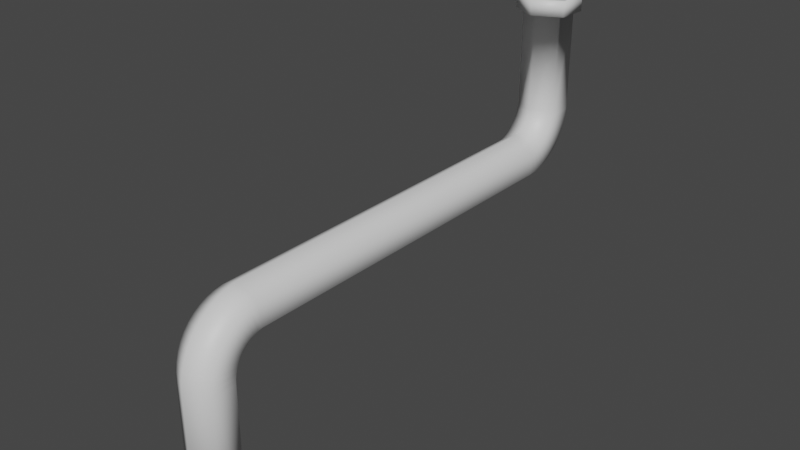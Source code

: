 # Source: crazyToob3.blend  (saved by Blender 2.91.10; exported with 4.5.12 LTS)
import bpy
from mathutils import Matrix  # noqa: F401  (used for matrix-valued properties, if any)

bpy.ops.wm.read_factory_settings(use_empty=True)
scene = bpy.context.scene
scene.name = 'Scene'

# ---- collections
col_collection = bpy.data.collections.new('Collection'); scene.collection.children.link(col_collection)

# ---- materials (node trees are filled in below, after node groups)
mat_m_main = bpy.data.materials.new('m_main')
mat_m_main.use_transparent_shadow = False
mat_m_second = bpy.data.materials.new('m_second')
mat_m_second.use_transparent_shadow = False

# ---- material node trees
mat_m_main.use_nodes = True; mat_m_main.node_tree.nodes.clear()
_N = mat_m_main.node_tree.nodes; _L = mat_m_main.node_tree.links
n0 = _N.new('ShaderNodeBsdfPrincipled'); n0.name = 'Principled BSDF'; n0.location = (10, 300)
n0.distribution = 'GGX'
n0.subsurface_method = 'BURLEY'
n0.inputs[3].default_value = 1.45
n0.inputs[27].default_value = (0.0, 0.0, 0.0, 1.0)
n0.inputs[28].default_value = 1.0
n1 = _N.new('ShaderNodeOutputMaterial'); n1.name = 'Material Output'; n1.location = (300, 300)
_L.new(n0.outputs[0], n1.inputs[0])
n1.is_active_output = True
mat_m_second.use_nodes = True; mat_m_second.node_tree.nodes.clear()
_N = mat_m_second.node_tree.nodes; _L = mat_m_second.node_tree.links
n0 = _N.new('ShaderNodeBsdfPrincipled'); n0.name = 'Principled BSDF'; n0.location = (10, 300)
n0.distribution = 'GGX'
n0.subsurface_method = 'BURLEY'
n0.inputs[3].default_value = 1.45
n0.inputs[27].default_value = (0.0, 0.0, 0.0, 1.0)
n0.inputs[28].default_value = 1.0
n1 = _N.new('ShaderNodeOutputMaterial'); n1.name = 'Material Output'; n1.location = (300, 300)
_L.new(n0.outputs[0], n1.inputs[0])
n1.is_active_output = True

# ---- world
world_world = bpy.data.worlds.new('World'); scene.world = world_world
world_world.use_nodes = True; world_world.node_tree.nodes.clear()
_N = world_world.node_tree.nodes; _L = world_world.node_tree.links
n0 = _N.new('ShaderNodeOutputWorld'); n0.name = 'World Output'; n0.location = (300, 300)
n1 = _N.new('ShaderNodeBackground'); n1.name = 'Background'; n1.location = (10, 300)
n1.inputs[0].default_value = (0.05088, 0.05088, 0.05088, 1.0)
_L.new(n1.outputs[0], n0.inputs[0])
n0.is_active_output = True
world_world.color = (0.05088, 0.05088, 0.05088)
world_world.use_sun_shadow = False
world_world.sun_shadow_jitter_overblur = 0.0

# ---- meshes
me_cylinder = bpy.data.meshes.new('Cylinder')
me_cylinder.from_pydata([(0.0, 1.0, 0.0), (0.0, 1.0, 4.983), (0.866, 0.5, 0.0), (0.866, 0.5, 4.983), (0.866, -0.5, 0.0), (0.866, -0.5, 4.983), (-8.742e-08, -1.0, 0.0), (-8.742e-08, -1.0, 4.983), (-0.866, -0.5, 0.0), (-0.866, -0.5, 4.983), (-0.866, 0.5, 0.0), (-0.866, 0.5, 4.983), (0.5425, 0.3132, 4.983), (-7.423e-09, 0.6264, 4.983), (0.5425, -0.3132, 4.983), (-6.218e-08, -0.6264, 4.983), (-0.5425, -0.3132, 4.983), (-0.5425, 0.3132, 4.983), (0.5347, 0.3087, 0.003173), (-7.602e-09, 0.6174, 0.003173), (0.5347, -0.3087, 0.003173), (-6.158e-08, -0.6174, 0.003173), (-0.5347, -0.3087, 0.003173), (-0.5347, 0.3087, 0.003173), (-7.608e-09, 0.6171, 0.0), (0.5344, 0.3086, 0.0), (0.5344, -0.3086, 0.0), (-6.156e-08, -0.6171, 0.0), (-0.5344, -0.3086, 0.0), (-0.5344, 0.3086, 0.0), (0.0, 1.005, 5.111), (0.866, 0.5088, 5.177), (0.866, -0.4826, 5.307), (-8.742e-08, -0.9784, 5.373), (-0.866, -0.4826, 5.307), (-0.866, 0.5088, 5.177), (0.5425, 0.3236, 5.201), (-7.423e-09, 0.6341, 5.16), (0.5425, -0.2974, 5.283), (-6.218e-08, -0.608, 5.324), (-0.5425, -0.2974, 5.283), (-0.5425, 0.3236, 5.201), (0.0, 1.026, 5.239), (0.866, 0.5429, 5.368), (0.866, -0.423, 5.627), (-8.742e-08, -0.906, 5.756), (-0.866, -0.423, 5.627), (-0.866, 0.5429, 5.368), (0.5425, 0.3624, 5.416), (-7.423e-09, 0.6649, 5.335), (0.5425, -0.2426, 5.579), (-6.218e-08, -0.5451, 5.66), (-0.5425, -0.2426, 5.579), (-0.5425, 0.3624, 5.416), (0.0, 1.064, 5.362), (0.866, 0.6016, 5.553), (0.866, -0.3222, 5.936), (-8.742e-08, -0.7841, 6.128), (-0.866, -0.3222, 5.936), (-0.866, 0.6016, 5.553), (0.5425, 0.429, 5.625), (-7.423e-09, 0.7184, 5.505), (0.5425, -0.1496, 5.865), (-6.218e-08, -0.439, 5.984), (-0.5425, -0.1496, 5.865), (-0.5425, 0.429, 5.625), (0.0, 1.117, 5.479), (0.866, 0.684, 5.729), (0.866, -0.1819, 6.229), (-8.742e-08, -0.6148, 6.48), (-0.866, -0.1819, 6.229), (-0.866, 0.684, 5.729), (0.5425, 0.5223, 5.823), (-7.423e-09, 0.7935, 5.666), (0.5425, -0.02012, 6.136), (-6.218e-08, -0.2913, 6.293), (-0.5425, -0.02012, 6.136), (-0.5425, 0.5223, 5.823), (0.0, 1.185, 5.588), (0.866, 0.7888, 5.893), (0.866, -0.004449, 6.502), (-8.742e-08, -0.401, 6.806), (-0.866, -0.004449, 6.502), (-0.866, 0.7888, 5.893), (0.5425, 0.6406, 6.007), (-7.423e-09, 0.889, 5.816), (0.5425, 0.1437, 6.388), (-6.218e-08, -0.1047, 6.579), (-0.5425, 0.1437, 6.388), (-0.5425, 0.6406, 6.007), (0.0, 1.267, 5.688), (0.866, 0.9139, 6.042), (0.866, 0.207, 6.749), (-8.742e-08, -0.1464, 7.103), (-0.866, 0.207, 6.749), (-0.866, 0.9139, 6.042), (0.5425, 0.7819, 6.174), (-7.423e-09, 1.003, 5.952), (0.5425, 0.3391, 6.617), (-6.218e-08, 0.1177, 6.838), (-0.5425, 0.3391, 6.617), (-0.5425, 0.7819, 6.174), (0.0, 1.362, 5.776), (0.866, 1.057, 6.173), (0.866, 0.449, 6.966), (-8.742e-08, 0.1447, 7.363), (-0.866, 0.449, 6.966), (-0.866, 1.057, 6.173), (0.5425, 0.9438, 6.321), (-7.423e-09, 1.134, 6.072), (0.5425, 0.5626, 6.818), (-6.218e-08, 0.3721, 7.066), (-0.5425, 0.5626, 6.818), (-0.5425, 0.9438, 6.321), (0.0, 1.467, 5.851), (0.866, 1.217, 6.284), (0.866, 0.7172, 7.15), (-8.742e-08, 0.4674, 7.583), (-0.866, 0.7172, 7.15), (-0.866, 1.217, 6.284), (0.5425, 1.124, 6.446), (-7.423e-09, 1.28, 6.174), (0.5425, 0.8105, 6.988), (-6.218e-08, 0.654, 7.259), (-0.5425, 0.8105, 6.988), (-0.5425, 1.124, 6.446), (0.0, 1.581, 5.911), (0.866, 1.389, 6.373), (0.866, 1.007, 7.297), (-8.742e-08, 0.816, 7.759), (-0.866, 1.007, 7.297), (-0.866, 1.389, 6.373), (0.5425, 1.318, 6.546), (-7.423e-09, 1.438, 6.256), (0.5425, 1.079, 7.125), (-6.218e-08, 0.9588, 7.414), (-0.5425, 1.079, 7.125), (-0.5425, 1.318, 6.546), (0.0, 1.701, 5.956), (0.866, 1.572, 6.439), (0.866, 1.314, 7.405), (-8.742e-08, 1.185, 7.888), (-0.866, 1.314, 7.405), (-0.866, 1.572, 6.439), (0.5425, 1.524, 6.62), (-7.423e-09, 1.605, 6.317), (0.5425, 1.362, 7.225), (-6.218e-08, 1.281, 7.527), (-0.5425, 1.362, 7.225), (-0.5425, 1.524, 6.62), (0.0, 1.827, 5.985), (0.866, 1.762, 6.481), (0.866, 1.632, 7.472), (-8.742e-08, 1.567, 7.968), (-0.866, 1.632, 7.472), (-0.866, 1.762, 6.481), (0.5425, 1.738, 6.666), (-7.423e-09, 1.778, 6.355), (0.5425, 1.656, 7.287), (-6.218e-08, 1.616, 7.598), (-0.5425, 1.656, 7.287), (-0.5425, 1.738, 6.666), (0.0, 16.99, 5.997), (0.866, 16.99, 6.497), (0.866, 16.99, 7.497), (-8.742e-08, 16.99, 7.997), (-0.866, 16.99, 7.497), (-0.866, 16.99, 6.497), (0.5425, 16.99, 6.684), (-7.423e-09, 16.99, 6.371), (0.5425, 16.99, 7.311), (-6.218e-08, 16.99, 7.624), (-0.5425, 16.99, 7.311), (-0.5425, 16.99, 6.684), (0.0, 17.38, 6.025), (0.866, 17.32, 6.52), (0.866, 17.19, 7.512), (-8.742e-08, 17.12, 8.008), (-0.866, 17.19, 7.512), (-0.866, 17.32, 6.52), (0.5425, 17.29, 6.706), (-7.423e-09, 17.33, 6.395), (0.5425, 17.21, 7.327), (-6.218e-08, 17.17, 7.637), (-0.5425, 17.21, 7.327), (-0.5425, 17.29, 6.706), (0.0, 17.76, 6.103), (0.866, 17.64, 6.586), (0.866, 17.38, 7.552), (-8.742e-08, 17.25, 8.035), (-0.866, 17.38, 7.552), (-0.866, 17.64, 6.586), (0.5425, 17.59, 6.766), (-7.423e-09, 17.67, 6.464), (0.5425, 17.43, 7.371), (-6.218e-08, 17.34, 7.674), (-0.5425, 17.43, 7.371), (-0.5425, 17.59, 6.766), (0.0, 18.13, 6.23), (0.866, 17.94, 6.692), (0.866, 17.56, 7.616), (-8.742e-08, 17.37, 8.078), (-0.866, 17.56, 7.616), (-0.866, 17.94, 6.692), (0.5425, 17.87, 6.865), (-7.423e-09, 17.99, 6.575), (0.5425, 17.63, 7.444), (-6.218e-08, 17.51, 7.733), (-0.5425, 17.63, 7.444), (-0.5425, 17.87, 6.865), (0.0, 18.48, 6.404), (0.866, 18.23, 6.838), (0.866, 17.74, 7.704), (-8.742e-08, 17.49, 8.138), (-0.866, 17.74, 7.704), (-0.866, 18.23, 6.838), (0.5425, 18.14, 7.0), (-7.423e-09, 18.3, 6.728), (0.5425, 17.83, 7.542), (-6.218e-08, 17.67, 7.814), (-0.5425, 17.83, 7.542), (-0.5425, 18.14, 7.0), (0.0, 18.81, 6.623), (0.866, 18.5, 7.02), (0.866, 17.9, 7.814), (-8.742e-08, 17.59, 8.211), (-0.866, 17.9, 7.814), (-0.866, 18.5, 7.02), (0.5425, 18.39, 7.168), (-7.423e-09, 18.58, 6.92), (0.5425, 18.01, 7.666), (-6.218e-08, 17.82, 7.914), (-0.5425, 18.01, 7.666), (-0.5425, 18.39, 7.168), (0.0, 19.1, 6.882), (0.866, 18.75, 7.236), (0.866, 18.04, 7.944), (-8.742e-08, 17.69, 8.298), (-0.866, 18.04, 7.944), (-0.866, 18.75, 7.236), (0.5425, 18.62, 7.368), (-7.423e-09, 18.84, 7.146), (0.5425, 18.17, 7.812), (-6.218e-08, 17.95, 8.033), (-0.5425, 18.17, 7.812), (-0.5425, 18.62, 7.368), (0.0, 19.36, 7.177), (0.866, 18.96, 7.482), (0.866, 18.17, 8.092), (-8.742e-08, 17.77, 8.397), (-0.866, 18.17, 8.092), (-0.866, 18.96, 7.482), (0.5425, 18.81, 7.596), (-7.423e-09, 19.06, 7.405), (0.5425, 18.32, 7.978), (-6.218e-08, 18.07, 8.169), (-0.5425, 18.32, 7.978), (-0.5425, 18.81, 7.596), (0.0, 19.57, 7.503), (0.866, 19.14, 7.753), (0.866, 18.28, 8.255), (-8.742e-08, 17.84, 8.506), (-0.866, 18.28, 8.255), (-0.866, 19.14, 7.753), (0.5425, 18.98, 7.847), (-7.423e-09, 19.25, 7.69), (0.5425, 18.44, 8.161), (-6.218e-08, 18.17, 8.318), (-0.5425, 18.44, 8.161), (-0.5425, 18.98, 7.847), (0.0, 19.75, 7.854), (0.866, 19.28, 8.046), (0.866, 18.36, 8.43), (-8.742e-08, 17.9, 8.623), (-0.866, 18.36, 8.43), (-0.866, 19.28, 8.046), (0.5425, 19.11, 8.118), (-7.423e-09, 19.4, 7.997), (0.5425, 18.53, 8.359), (-6.218e-08, 18.24, 8.479), (-0.5425, 18.53, 8.359), (-0.5425, 19.11, 8.118), (0.0, 19.87, 8.224), (0.866, 19.39, 8.355), (0.866, 18.42, 8.616), (-8.742e-08, 17.94, 8.746), (-0.866, 18.42, 8.616), (-0.866, 19.39, 8.355), (0.5425, 19.21, 8.404), (-7.423e-09, 19.51, 8.322), (0.5425, 18.6, 8.567), (-6.218e-08, 18.3, 8.649), (-0.5425, 18.6, 8.567), (-0.5425, 19.21, 8.404), (0.0, 19.94, 8.608), (0.866, 19.45, 8.674), (0.866, 18.46, 8.807), (-8.742e-08, 17.96, 8.873), (-0.866, 18.46, 8.807), (-0.866, 19.45, 8.674), (0.5425, 19.26, 8.699), (-7.423e-09, 19.57, 8.658), (0.5425, 18.64, 8.782), (-6.218e-08, 18.33, 8.824), (-0.5425, 18.64, 8.782), (-0.5425, 19.26, 8.699), (5.565e-09, 20.27, 13.54), (1.128, 19.62, 13.54), (1.128, 18.32, 13.54), (-1.083e-07, 17.67, 13.54), (-1.128, 18.32, 13.54), (-1.128, 19.62, 13.54), (0.5425, 19.28, 13.46), (-7.423e-09, 19.6, 13.46), (0.5425, 18.66, 13.46), (-6.218e-08, 18.34, 13.46), (-0.5425, 18.66, 13.46), (-0.5425, 19.28, 13.46), (1.128, 19.62, 12.85), (5.565e-09, 20.27, 12.84), (-1.128, 18.32, 12.87), (-1.083e-07, 17.67, 12.89), (-1.128, 19.62, 12.85), (1.128, 18.32, 12.87), (0.866, 19.47, 12.91), (-0.866, 18.47, 12.93), (-0.866, 19.47, 12.91), (0.866, 18.47, 12.93), (0.0, 19.97, 12.9), (-8.742e-08, 17.97, 12.94)], [], [(0, 1, 3, 2), (2, 3, 5, 4), (4, 5, 7, 6), (6, 7, 9, 8), (13, 12, 36, 37), (8, 9, 11, 10), (10, 11, 1, 0), (2, 4, 26, 25), (17, 16, 22, 23), (3, 1, 30, 31), (9, 7, 33, 34), (15, 16, 40, 39), (11, 9, 34, 35), (1, 11, 35, 30), (15, 14, 20, 21), (12, 13, 19, 18), (13, 17, 23, 19), (16, 15, 21, 22), (14, 12, 18, 20), (8, 10, 29, 28), (0, 2, 25, 24), (4, 6, 27, 26), (10, 0, 24, 29), (6, 8, 28, 27), (33, 32, 44, 45), (30, 35, 47, 42), (38, 39, 51, 50), (32, 31, 43, 44), (41, 37, 49, 53), (35, 34, 46, 47), (7, 5, 32, 33), (16, 17, 41, 40), (5, 3, 31, 32), (12, 14, 38, 36), (17, 13, 37, 41), (14, 15, 39, 38), (42, 47, 59, 54), (50, 51, 63, 62), (44, 43, 55, 56), (53, 49, 61, 65), (47, 46, 58, 59), (48, 50, 62, 60), (39, 40, 52, 51), (37, 36, 48, 49), (34, 33, 45, 46), (40, 41, 53, 52), (31, 30, 42, 43), (36, 38, 50, 48), (62, 63, 75, 74), (56, 55, 67, 68), (65, 61, 73, 77), (59, 58, 70, 71), (60, 62, 74, 72), (55, 54, 66, 67), (45, 44, 56, 57), (51, 52, 64, 63), (49, 48, 60, 61), (46, 45, 57, 58), (52, 53, 65, 64), (43, 42, 54, 55), (68, 67, 79, 80), (77, 73, 85, 89), (71, 70, 82, 83), (72, 74, 86, 84), (67, 66, 78, 79), (76, 77, 89, 88), (54, 59, 71, 66), (57, 56, 68, 69), (63, 64, 76, 75), (61, 60, 72, 73), (58, 57, 69, 70), (64, 65, 77, 76), (89, 85, 97, 101), (83, 82, 94, 95), (84, 86, 98, 96), (79, 78, 90, 91), (88, 89, 101, 100), (82, 81, 93, 94), (74, 75, 87, 86), (66, 71, 83, 78), (69, 68, 80, 81), (75, 76, 88, 87), (73, 72, 84, 85), (70, 69, 81, 82), (101, 97, 109, 113), (95, 94, 106, 107), (96, 98, 110, 108), (91, 90, 102, 103), (100, 101, 113, 112), (94, 93, 105, 106), (80, 79, 91, 92), (86, 87, 99, 98), (78, 83, 95, 90), (81, 80, 92, 93), (87, 88, 100, 99), (85, 84, 96, 97), (107, 106, 118, 119), (108, 110, 122, 120), (103, 102, 114, 115), (112, 113, 125, 124), (106, 105, 117, 118), (109, 108, 120, 121), (92, 91, 103, 104), (98, 99, 111, 110), (90, 95, 107, 102), (93, 92, 104, 105), (99, 100, 112, 111), (97, 96, 108, 109), (119, 118, 130, 131), (120, 122, 134, 132), (115, 114, 126, 127), (124, 125, 137, 136), (118, 117, 129, 130), (121, 120, 132, 133), (113, 109, 121, 125), (104, 103, 115, 116), (110, 111, 123, 122), (102, 107, 119, 114), (105, 104, 116, 117), (111, 112, 124, 123), (132, 134, 146, 144), (127, 126, 138, 139), (136, 137, 149, 148), (130, 129, 141, 142), (133, 132, 144, 145), (135, 136, 148, 147), (125, 121, 133, 137), (116, 115, 127, 128), (122, 123, 135, 134), (114, 119, 131, 126), (117, 116, 128, 129), (123, 124, 136, 135), (139, 138, 150, 151), (148, 149, 161, 160), (142, 141, 153, 154), (145, 144, 156, 157), (147, 148, 160, 159), (141, 140, 152, 153), (131, 130, 142, 143), (137, 133, 145, 149), (128, 127, 139, 140), (134, 135, 147, 146), (126, 131, 143, 138), (129, 128, 140, 141), (151, 150, 162, 163), (160, 161, 173, 172), (154, 153, 165, 166), (157, 156, 168, 169), (159, 160, 172, 171), (153, 152, 164, 165), (144, 146, 158, 156), (143, 142, 154, 155), (149, 145, 157, 161), (140, 139, 151, 152), (146, 147, 159, 158), (138, 143, 155, 150), (172, 173, 185, 184), (166, 165, 177, 178), (169, 168, 180, 181), (171, 172, 184, 183), (165, 164, 176, 177), (162, 167, 179, 174), (156, 158, 170, 168), (155, 154, 166, 167), (161, 157, 169, 173), (152, 151, 163, 164), (158, 159, 171, 170), (150, 155, 167, 162), (184, 185, 197, 196), (178, 177, 189, 190), (181, 180, 192, 193), (183, 184, 196, 195), (177, 176, 188, 189), (174, 179, 191, 186), (163, 162, 174, 175), (168, 170, 182, 180), (167, 166, 178, 179), (173, 169, 181, 185), (164, 163, 175, 176), (170, 171, 183, 182), (190, 189, 201, 202), (193, 192, 204, 205), (195, 196, 208, 207), (189, 188, 200, 201), (186, 191, 203, 198), (194, 195, 207, 206), (175, 174, 186, 187), (180, 182, 194, 192), (179, 178, 190, 191), (185, 181, 193, 197), (176, 175, 187, 188), (182, 183, 195, 194), (205, 204, 216, 217), (207, 208, 220, 219), (201, 200, 212, 213), (198, 203, 215, 210), (206, 207, 219, 218), (200, 199, 211, 212), (196, 197, 209, 208), (187, 186, 198, 199), (192, 194, 206, 204), (191, 190, 202, 203), (197, 193, 205, 209), (188, 187, 199, 200), (219, 220, 232, 231), (213, 212, 224, 225), (210, 215, 227, 222), (218, 219, 231, 230), (212, 211, 223, 224), (221, 217, 229, 233), (202, 201, 213, 214), (208, 209, 221, 220), (199, 198, 210, 211), (204, 206, 218, 216), (203, 202, 214, 215), (209, 205, 217, 221), (225, 224, 236, 237), (222, 227, 239, 234), (230, 231, 243, 242), (224, 223, 235, 236), (233, 229, 241, 245), (227, 226, 238, 239), (217, 216, 228, 229), (214, 213, 225, 226), (220, 221, 233, 232), (211, 210, 222, 223), (216, 218, 230, 228), (215, 214, 226, 227), (237, 236, 248, 249), (234, 239, 251, 246), (242, 243, 255, 254), (236, 235, 247, 248), (245, 241, 253, 257), (239, 238, 250, 251), (231, 232, 244, 243), (229, 228, 240, 241), (226, 225, 237, 238), (232, 233, 245, 244), (223, 222, 234, 235), (228, 230, 242, 240), (246, 251, 263, 258), (254, 255, 267, 266), (248, 247, 259, 260), (257, 253, 265, 269), (251, 250, 262, 263), (252, 254, 266, 264), (243, 244, 256, 255), (241, 240, 252, 253), (238, 237, 249, 250), (244, 245, 257, 256), (235, 234, 246, 247), (240, 242, 254, 252), (266, 267, 279, 278), (260, 259, 271, 272), (269, 265, 277, 281), (263, 262, 274, 275), (264, 266, 278, 276), (259, 258, 270, 271), (249, 248, 260, 261), (255, 256, 268, 267), (253, 252, 264, 265), (250, 249, 261, 262), (256, 257, 269, 268), (247, 246, 258, 259), (272, 271, 283, 284), (281, 277, 289, 293), (275, 274, 286, 287), (276, 278, 290, 288), (271, 270, 282, 283), (280, 281, 293, 292), (258, 263, 275, 270), (261, 260, 272, 273), (267, 268, 280, 279), (265, 264, 276, 277), (262, 261, 273, 274), (268, 269, 281, 280), (293, 289, 301, 305), (287, 286, 298, 299), (288, 290, 302, 300), (283, 282, 294, 295), (292, 293, 305, 304), (286, 285, 297, 298), (278, 279, 291, 290), (270, 275, 287, 282), (273, 272, 284, 285), (279, 280, 292, 291), (277, 276, 288, 289), (274, 273, 285, 286), (305, 301, 313, 317), (322, 320, 310, 311), (300, 302, 314, 312), (318, 319, 306, 307), (304, 305, 317, 316), (320, 321, 309, 310), (284, 283, 295, 296), (290, 291, 303, 302), (282, 287, 299, 294), (285, 284, 296, 297), (291, 292, 304, 303), (289, 288, 300, 301), (310, 309, 315, 316), (308, 307, 312, 314), (311, 310, 316, 317), (307, 306, 313, 312), (309, 308, 314, 315), (306, 311, 317, 313), (323, 318, 307, 308), (302, 303, 315, 314), (319, 322, 311, 306), (321, 323, 308, 309), (303, 304, 316, 315), (301, 300, 312, 313), (329, 327, 323, 321), (328, 326, 322, 319), (327, 324, 318, 323), (325, 329, 321, 320), (324, 328, 319, 318), (326, 325, 320, 322), (299, 298, 325, 326), (295, 294, 328, 324), (298, 297, 329, 325), (296, 295, 324, 327), (294, 299, 326, 328), (297, 296, 327, 329)])
me_cylinder.polygons.foreach_set('use_smooth', [1, 1, 1, 1, 1, 1, 1, 1, 1, 1, 1, 1, 1, 1, 1, 1, 1, 1, 1, 1, 1, 1, 1, 1, 1, 1, 1, 1, 1, 1, 1, 1, 1, 1, 1, 1, 1, 1, 1, 1, 1, 1, 1, 1, 1, 1, 1, 1, 1, 1, 1, 1, 1, 1, 1, 1, 1, 1, 1, 1, 1, 1, 1, 1, 1, 1, 1, 1, 1, 1, 1, 1, 1, 1, 1, 1, 1, 1, 1, 1, 1, 1, 1, 1, 1, 1, 1, 1, 1, 1, 1, 1, 1, 1, 1, 1, 1, 1, 1, 1, 1, 1, 1, 1, 1, 1, 1, 1, 1, 1, 1, 1, 1, 1, 1, 1, 1, 1, 1, 1, 1, 1, 1, 1, 1, 1, 1, 1, 1, 1, 1, 1, 1, 1, 1, 1, 1, 1, 1, 1, 1, 1, 1, 1, 1, 1, 1, 1, 1, 1, 1, 1, 1, 1, 1, 1, 1, 1, 1, 1, 1, 1, 1, 1, 1, 1, 1, 1, 1, 1, 1, 1, 1, 1, 1, 1, 1, 1, 1, 1, 1, 1, 1, 1, 1, 1, 1, 1, 1, 1, 1, 1, 1, 1, 1, 1, 1, 1, 1, 1, 1, 1, 1, 1, 1, 1, 1, 1, 1, 1, 1, 1, 1, 1, 1, 1, 1, 1, 1, 1, 1, 1, 1, 1, 1, 1, 1, 1, 1, 1, 1, 1, 1, 1, 1, 1, 1, 1, 1, 1, 1, 1, 1, 1, 1, 1, 1, 1, 1, 1, 1, 1, 1, 1, 1, 1, 1, 1, 1, 1, 1, 1, 1, 1, 1, 1, 1, 1, 1, 1, 1, 1, 1, 1, 1, 1, 1, 1, 1, 1, 1, 1, 1, 1, 1, 1, 1, 1, 1, 1, 1, 1, 1, 1, 1, 1, 1, 1, 1, 1, 0, 0, 0, 0, 0, 0, 1, 1, 1, 1, 1, 1, 0, 0, 0, 0, 0, 0, 1, 1, 1, 1, 1, 1])
me_cylinder.polygons.foreach_set('material_index', [0, 0, 0, 0, 0, 0, 0, 0, 0, 0, 0, 0, 0, 0, 0, 0, 0, 0, 0, 0, 0, 0, 0, 0, 0, 0, 0, 0, 0, 0, 0, 0, 0, 0, 0, 0, 0, 0, 0, 0, 0, 0, 0, 0, 0, 0, 0, 0, 0, 0, 0, 0, 0, 0, 0, 0, 0, 0, 0, 0, 0, 0, 0, 0, 0, 0, 0, 0, 0, 0, 0, 0, 0, 0, 0, 0, 0, 0, 0, 0, 0, 0, 0, 0, 0, 0, 0, 0, 0, 0, 0, 0, 0, 0, 0, 0, 0, 0, 0, 0, 0, 0, 0, 0, 0, 0, 0, 0, 0, 0, 0, 0, 0, 0, 0, 0, 0, 0, 0, 0, 0, 0, 0, 0, 0, 0, 0, 0, 0, 0, 0, 0, 0, 0, 0, 0, 0, 0, 0, 0, 0, 0, 0, 0, 0, 0, 0, 0, 0, 0, 0, 0, 0, 0, 0, 0, 0, 0, 0, 0, 0, 0, 0, 0, 0, 0, 0, 0, 0, 0, 0, 0, 0, 0, 0, 0, 0, 0, 0, 0, 0, 0, 0, 0, 0, 0, 0, 0, 0, 0, 0, 0, 0, 0, 0, 0, 0, 0, 0, 0, 0, 0, 0, 0, 0, 0, 0, 0, 0, 0, 0, 0, 0, 0, 0, 0, 0, 0, 0, 0, 0, 0, 0, 0, 0, 0, 0, 0, 0, 0, 0, 0, 0, 0, 0, 0, 0, 0, 0, 0, 0, 0, 0, 0, 0, 0, 0, 0, 0, 0, 0, 0, 0, 0, 0, 0, 0, 0, 0, 0, 0, 0, 0, 0, 0, 0, 0, 0, 0, 0, 0, 0, 0, 0, 0, 0, 0, 0, 0, 0, 0, 0, 0, 0, 0, 0, 0, 0, 1, 0, 1, 0, 1, 0, 0, 0, 0, 0, 0, 0, 0, 0, 0, 0, 0, 0, 0, 1, 0, 0, 1, 1, 0, 0, 0, 0, 0, 0, 0, 0, 0, 0, 0, 0])
_uv = me_cylinder.uv_layers.new(name='UVMap')
_uv.uv.foreach_set('vector', [1.0, 0.5, 1.0, 1.0, 0.8333, 1.0, 0.8333, 0.5, 0.8333, 0.5, 0.8333, 1.0, 0.6667, 1.0, 0.6667, 0.5, 0.6667, 0.5, 0.6667, 1.0, 0.5, 1.0, 0.5, 0.5, 0.5, 0.5, 0.5, 1.0, 0.3333, 1.0, 0.3333, 0.5, 1.0, 1.0, 0.8333, 1.0, 0.8333, 1.0, 1.0, 1.0, 0.3333, 0.5, 0.3333, 1.0, 0.1667, 1.0, 0.1667, 0.5, 0.1667, 0.5, 0.1667, 1.0, -8.941e-08, 1.0, -8.941e-08, 0.5, 0.8333, 0.5, 0.6667, 0.5, 0.6667, 0.5, 0.8333, 0.5, 0.1667, 1.0, 0.3333, 1.0, 0.3333, 1.0, 0.1667, 1.0, 0.8333, 1.0, 1.0, 1.0, 1.0, 1.0, 0.8333, 1.0, 0.3333, 1.0, 0.5, 1.0, 0.5, 1.0, 0.3333, 1.0, 0.5, 1.0, 0.3333, 1.0, 0.3333, 1.0, 0.5, 1.0, 0.1667, 1.0, 0.3333, 1.0, 0.3333, 1.0, 0.1667, 1.0, -8.941e-08, 1.0, 0.1667, 1.0, 0.1667, 1.0, -8.941e-08, 1.0, 0.5, 1.0, 0.6667, 1.0, 0.6667, 1.0, 0.5, 1.0, 0.8333, 1.0, 1.0, 1.0, 1.0, 1.0, 0.8333, 1.0, -8.941e-08, 1.0, 0.1667, 1.0, 0.1667, 1.0, -8.941e-08, 1.0, 0.3333, 1.0, 0.5, 1.0, 0.5, 1.0, 0.3333, 1.0, 0.6667, 1.0, 0.8333, 1.0, 0.8333, 1.0, 0.6667, 1.0, 0.3333, 0.5, 0.1667, 0.5, 0.1667, 0.5, 0.3333, 0.5, 1.0, 0.5, 0.8333, 0.5, 0.8333, 0.5, 1.0, 0.5, 0.6667, 0.5, 0.5, 0.5, 0.5, 0.5, 0.6667, 0.5, 0.1667, 0.5, -8.941e-08, 0.5, -8.941e-08, 0.5, 0.1667, 0.5, 0.5, 0.5, 0.3333, 0.5, 0.3333, 0.5, 0.5, 0.5, 0.5, 1.0, 0.6667, 1.0, 0.6667, 1.0, 0.5, 1.0, -8.941e-08, 1.0, 0.1667, 1.0, 0.1667, 1.0, -8.941e-08, 1.0, 0.6667, 1.0, 0.5, 1.0, 0.5, 1.0, 0.6667, 1.0, 0.6667, 1.0, 0.8333, 1.0, 0.8333, 1.0, 0.6667, 1.0, 0.1667, 1.0, -8.941e-08, 1.0, -8.941e-08, 1.0, 0.1667, 1.0, 0.1667, 1.0, 0.3333, 1.0, 0.3333, 1.0, 0.1667, 1.0, 0.5, 1.0, 0.6667, 1.0, 0.6667, 1.0, 0.5, 1.0, 0.3333, 1.0, 0.1667, 1.0, 0.1667, 1.0, 0.3333, 1.0, 0.6667, 1.0, 0.8333, 1.0, 0.8333, 1.0, 0.6667, 1.0, 0.8333, 1.0, 0.6667, 1.0, 0.6667, 1.0, 0.8333, 1.0, 0.1667, 1.0, -8.941e-08, 1.0, -8.941e-08, 1.0, 0.1667, 1.0, 0.6667, 1.0, 0.5, 1.0, 0.5, 1.0, 0.6667, 1.0, -8.941e-08, 1.0, 0.1667, 1.0, 0.1667, 1.0, -8.941e-08, 1.0, 0.6667, 1.0, 0.5, 1.0, 0.5, 1.0, 0.6667, 1.0, 0.6667, 1.0, 0.8333, 1.0, 0.8333, 1.0, 0.6667, 1.0, 0.1667, 1.0, -8.941e-08, 1.0, -8.941e-08, 1.0, 0.1667, 1.0, 0.1667, 1.0, 0.3333, 1.0, 0.3333, 1.0, 0.1667, 1.0, 0.8333, 1.0, 0.6667, 1.0, 0.6667, 1.0, 0.8333, 1.0, 0.5, 1.0, 0.3333, 1.0, 0.3333, 1.0, 0.5, 1.0, 1.0, 1.0, 0.8333, 1.0, 0.8333, 1.0, 1.0, 1.0, 0.3333, 1.0, 0.5, 1.0, 0.5, 1.0, 0.3333, 1.0, 0.3333, 1.0, 0.1667, 1.0, 0.1667, 1.0, 0.3333, 1.0, 0.8333, 1.0, 1.0, 1.0, 1.0, 1.0, 0.8333, 1.0, 0.8333, 1.0, 0.6667, 1.0, 0.6667, 1.0, 0.8333, 1.0, 0.6667, 1.0, 0.5, 1.0, 0.5, 1.0, 0.6667, 1.0, 0.6667, 1.0, 0.8333, 1.0, 0.8333, 1.0, 0.6667, 1.0, 0.1667, 1.0, -8.941e-08, 1.0, -8.941e-08, 1.0, 0.1667, 1.0, 0.1667, 1.0, 0.3333, 1.0, 0.3333, 1.0, 0.1667, 1.0, 0.8333, 1.0, 0.6667, 1.0, 0.6667, 1.0, 0.8333, 1.0, 0.8333, 1.0, 1.0, 1.0, 1.0, 1.0, 0.8333, 1.0, 0.5, 1.0, 0.6667, 1.0, 0.6667, 1.0, 0.5, 1.0, 0.5, 1.0, 0.3333, 1.0, 0.3333, 1.0, 0.5, 1.0, 1.0, 1.0, 0.8333, 1.0, 0.8333, 1.0, 1.0, 1.0, 0.3333, 1.0, 0.5, 1.0, 0.5, 1.0, 0.3333, 1.0, 0.3333, 1.0, 0.1667, 1.0, 0.1667, 1.0, 0.3333, 1.0, 0.8333, 1.0, 1.0, 1.0, 1.0, 1.0, 0.8333, 1.0, 0.6667, 1.0, 0.8333, 1.0, 0.8333, 1.0, 0.6667, 1.0, 0.1667, 1.0, -8.941e-08, 1.0, -8.941e-08, 1.0, 0.1667, 1.0, 0.1667, 1.0, 0.3333, 1.0, 0.3333, 1.0, 0.1667, 1.0, 0.8333, 1.0, 0.6667, 1.0, 0.6667, 1.0, 0.8333, 1.0, 0.8333, 1.0, 1.0, 1.0, 1.0, 1.0, 0.8333, 1.0, 0.3333, 1.0, 0.1667, 1.0, 0.1667, 1.0, 0.3333, 1.0, -8.941e-08, 1.0, 0.1667, 1.0, 0.1667, 1.0, -8.941e-08, 1.0, 0.5, 1.0, 0.6667, 1.0, 0.6667, 1.0, 0.5, 1.0, 0.5, 1.0, 0.3333, 1.0, 0.3333, 1.0, 0.5, 1.0, 1.0, 1.0, 0.8333, 1.0, 0.8333, 1.0, 1.0, 1.0, 0.3333, 1.0, 0.5, 1.0, 0.5, 1.0, 0.3333, 1.0, 0.3333, 1.0, 0.1667, 1.0, 0.1667, 1.0, 0.3333, 1.0, 0.1667, 1.0, -8.941e-08, 1.0, -8.941e-08, 1.0, 0.1667, 1.0, 0.1667, 1.0, 0.3333, 1.0, 0.3333, 1.0, 0.1667, 1.0, 0.8333, 1.0, 0.6667, 1.0, 0.6667, 1.0, 0.8333, 1.0, 0.8333, 1.0, 1.0, 1.0, 1.0, 1.0, 0.8333, 1.0, 0.3333, 1.0, 0.1667, 1.0, 0.1667, 1.0, 0.3333, 1.0, 0.3333, 1.0, 0.5, 1.0, 0.5, 1.0, 0.3333, 1.0, 0.6667, 1.0, 0.5, 1.0, 0.5, 1.0, 0.6667, 1.0, -8.941e-08, 1.0, 0.1667, 1.0, 0.1667, 1.0, -8.941e-08, 1.0, 0.5, 1.0, 0.6667, 1.0, 0.6667, 1.0, 0.5, 1.0, 0.5, 1.0, 0.3333, 1.0, 0.3333, 1.0, 0.5, 1.0, 1.0, 1.0, 0.8333, 1.0, 0.8333, 1.0, 1.0, 1.0, 0.3333, 1.0, 0.5, 1.0, 0.5, 1.0, 0.3333, 1.0, 0.1667, 1.0, -8.941e-08, 1.0, -8.941e-08, 1.0, 0.1667, 1.0, 0.1667, 1.0, 0.3333, 1.0, 0.3333, 1.0, 0.1667, 1.0, 0.8333, 1.0, 0.6667, 1.0, 0.6667, 1.0, 0.8333, 1.0, 0.8333, 1.0, 1.0, 1.0, 1.0, 1.0, 0.8333, 1.0, 0.3333, 1.0, 0.1667, 1.0, 0.1667, 1.0, 0.3333, 1.0, 0.3333, 1.0, 0.5, 1.0, 0.5, 1.0, 0.3333, 1.0, 0.6667, 1.0, 0.8333, 1.0, 0.8333, 1.0, 0.6667, 1.0, 0.6667, 1.0, 0.5, 1.0, 0.5, 1.0, 0.6667, 1.0, -8.941e-08, 1.0, 0.1667, 1.0, 0.1667, 1.0, -8.941e-08, 1.0, 0.5, 1.0, 0.6667, 1.0, 0.6667, 1.0, 0.5, 1.0, 0.5, 1.0, 0.3333, 1.0, 0.3333, 1.0, 0.5, 1.0, 1.0, 1.0, 0.8333, 1.0, 0.8333, 1.0, 1.0, 1.0, 0.1667, 1.0, 0.3333, 1.0, 0.3333, 1.0, 0.1667, 1.0, 0.8333, 1.0, 0.6667, 1.0, 0.6667, 1.0, 0.8333, 1.0, 0.8333, 1.0, 1.0, 1.0, 1.0, 1.0, 0.8333, 1.0, 0.3333, 1.0, 0.1667, 1.0, 0.1667, 1.0, 0.3333, 1.0, 0.3333, 1.0, 0.5, 1.0, 0.5, 1.0, 0.3333, 1.0, 1.0, 1.0, 0.8333, 1.0, 0.8333, 1.0, 1.0, 1.0, 0.6667, 1.0, 0.8333, 1.0, 0.8333, 1.0, 0.6667, 1.0, 0.6667, 1.0, 0.5, 1.0, 0.5, 1.0, 0.6667, 1.0, -8.941e-08, 1.0, 0.1667, 1.0, 0.1667, 1.0, -8.941e-08, 1.0, 0.5, 1.0, 0.6667, 1.0, 0.6667, 1.0, 0.5, 1.0, 0.5, 1.0, 0.3333, 1.0, 0.3333, 1.0, 0.5, 1.0, 1.0, 1.0, 0.8333, 1.0, 0.8333, 1.0, 1.0, 1.0, 0.1667, 1.0, 0.3333, 1.0, 0.3333, 1.0, 0.1667, 1.0, 0.8333, 1.0, 0.6667, 1.0, 0.6667, 1.0, 0.8333, 1.0, 0.8333, 1.0, 1.0, 1.0, 1.0, 1.0, 0.8333, 1.0, 0.3333, 1.0, 0.1667, 1.0, 0.1667, 1.0, 0.3333, 1.0, 0.3333, 1.0, 0.5, 1.0, 0.5, 1.0, 0.3333, 1.0, 1.0, 1.0, 0.8333, 1.0, 0.8333, 1.0, 1.0, 1.0, 0.1667, 1.0, -8.941e-08, 1.0, -8.941e-08, 1.0, 0.1667, 1.0, 0.6667, 1.0, 0.8333, 1.0, 0.8333, 1.0, 0.6667, 1.0, 0.6667, 1.0, 0.5, 1.0, 0.5, 1.0, 0.6667, 1.0, -8.941e-08, 1.0, 0.1667, 1.0, 0.1667, 1.0, -8.941e-08, 1.0, 0.5, 1.0, 0.6667, 1.0, 0.6667, 1.0, 0.5, 1.0, 0.5, 1.0, 0.3333, 1.0, 0.3333, 1.0, 0.5, 1.0, 0.8333, 1.0, 0.6667, 1.0, 0.6667, 1.0, 0.8333, 1.0, 0.8333, 1.0, 1.0, 1.0, 1.0, 1.0, 0.8333, 1.0, 0.3333, 1.0, 0.1667, 1.0, 0.1667, 1.0, 0.3333, 1.0, 0.3333, 1.0, 0.5, 1.0, 0.5, 1.0, 0.3333, 1.0, 1.0, 1.0, 0.8333, 1.0, 0.8333, 1.0, 1.0, 1.0, 0.5, 1.0, 0.3333, 1.0, 0.3333, 1.0, 0.5, 1.0, 0.1667, 1.0, -8.941e-08, 1.0, -8.941e-08, 1.0, 0.1667, 1.0, 0.6667, 1.0, 0.8333, 1.0, 0.8333, 1.0, 0.6667, 1.0, 0.6667, 1.0, 0.5, 1.0, 0.5, 1.0, 0.6667, 1.0, -8.941e-08, 1.0, 0.1667, 1.0, 0.1667, 1.0, -8.941e-08, 1.0, 0.5, 1.0, 0.6667, 1.0, 0.6667, 1.0, 0.5, 1.0, 0.5, 1.0, 0.3333, 1.0, 0.3333, 1.0, 0.5, 1.0, 0.8333, 1.0, 1.0, 1.0, 1.0, 1.0, 0.8333, 1.0, 0.3333, 1.0, 0.1667, 1.0, 0.1667, 1.0, 0.3333, 1.0, 0.3333, 1.0, 0.5, 1.0, 0.5, 1.0, 0.3333, 1.0, 1.0, 1.0, 0.8333, 1.0, 0.8333, 1.0, 1.0, 1.0, 0.5, 1.0, 0.3333, 1.0, 0.3333, 1.0, 0.5, 1.0, 0.5, 1.0, 0.6667, 1.0, 0.6667, 1.0, 0.5, 1.0, 0.1667, 1.0, 0.3333, 1.0, 0.3333, 1.0, 0.1667, 1.0, 0.1667, 1.0, -8.941e-08, 1.0, -8.941e-08, 1.0, 0.1667, 1.0, 0.6667, 1.0, 0.8333, 1.0, 0.8333, 1.0, 0.6667, 1.0, 0.6667, 1.0, 0.5, 1.0, 0.5, 1.0, 0.6667, 1.0, -8.941e-08, 1.0, 0.1667, 1.0, 0.1667, 1.0, -8.941e-08, 1.0, 0.5, 1.0, 0.6667, 1.0, 0.6667, 1.0, 0.5, 1.0, 0.8333, 1.0, 1.0, 1.0, 1.0, 1.0, 0.8333, 1.0, 0.3333, 1.0, 0.1667, 1.0, 0.1667, 1.0, 0.3333, 1.0, 0.3333, 1.0, 0.5, 1.0, 0.5, 1.0, 0.3333, 1.0, 1.0, 1.0, 0.8333, 1.0, 0.8333, 1.0, 1.0, 1.0, 0.5, 1.0, 0.3333, 1.0, 0.3333, 1.0, 0.5, 1.0, 0.5, 1.0, 0.6667, 1.0, 0.6667, 1.0, 0.5, 1.0, 0.8333, 1.0, 0.6667, 1.0, 0.6667, 1.0, 0.8333, 1.0, 0.1667, 1.0, 0.3333, 1.0, 0.3333, 1.0, 0.1667, 1.0, 0.1667, 1.0, -8.941e-08, 1.0, -8.941e-08, 1.0, 0.1667, 1.0, 0.6667, 1.0, 0.8333, 1.0, 0.8333, 1.0, 0.6667, 1.0, 0.6667, 1.0, 0.5, 1.0, 0.5, 1.0, 0.6667, 1.0, -8.941e-08, 1.0, 0.1667, 1.0, 0.1667, 1.0, -8.941e-08, 1.0, 0.3333, 1.0, 0.1667, 1.0, 0.1667, 1.0, 0.3333, 1.0, 0.3333, 1.0, 0.5, 1.0, 0.5, 1.0, 0.3333, 1.0, 1.0, 1.0, 0.8333, 1.0, 0.8333, 1.0, 1.0, 1.0, 0.5, 1.0, 0.3333, 1.0, 0.3333, 1.0, 0.5, 1.0, 0.5, 1.0, 0.6667, 1.0, 0.6667, 1.0, 0.5, 1.0, -8.941e-08, 1.0, 0.1667, 1.0, 0.1667, 1.0, -8.941e-08, 1.0, 0.8333, 1.0, 0.6667, 1.0, 0.6667, 1.0, 0.8333, 1.0, 0.1667, 1.0, 0.3333, 1.0, 0.3333, 1.0, 0.1667, 1.0, 0.1667, 1.0, -8.941e-08, 1.0, -8.941e-08, 1.0, 0.1667, 1.0, 0.6667, 1.0, 0.8333, 1.0, 0.8333, 1.0, 0.6667, 1.0, 0.6667, 1.0, 0.5, 1.0, 0.5, 1.0, 0.6667, 1.0, -8.941e-08, 1.0, 0.1667, 1.0, 0.1667, 1.0, -8.941e-08, 1.0, 0.3333, 1.0, 0.1667, 1.0, 0.1667, 1.0, 0.3333, 1.0, 0.3333, 1.0, 0.5, 1.0, 0.5, 1.0, 0.3333, 1.0, 1.0, 1.0, 0.8333, 1.0, 0.8333, 1.0, 1.0, 1.0, 0.5, 1.0, 0.3333, 1.0, 0.3333, 1.0, 0.5, 1.0, 0.5, 1.0, 0.6667, 1.0, 0.6667, 1.0, 0.5, 1.0, -8.941e-08, 1.0, 0.1667, 1.0, 0.1667, 1.0, -8.941e-08, 1.0, 0.8333, 1.0, 1.0, 1.0, 1.0, 1.0, 0.8333, 1.0, 0.8333, 1.0, 0.6667, 1.0, 0.6667, 1.0, 0.8333, 1.0, 0.1667, 1.0, 0.3333, 1.0, 0.3333, 1.0, 0.1667, 1.0, 0.1667, 1.0, -8.941e-08, 1.0, -8.941e-08, 1.0, 0.1667, 1.0, 0.6667, 1.0, 0.8333, 1.0, 0.8333, 1.0, 0.6667, 1.0, 0.6667, 1.0, 0.5, 1.0, 0.5, 1.0, 0.6667, 1.0, 0.3333, 1.0, 0.5, 1.0, 0.5, 1.0, 0.3333, 1.0, 1.0, 1.0, 0.8333, 1.0, 0.8333, 1.0, 1.0, 1.0, 0.5, 1.0, 0.3333, 1.0, 0.3333, 1.0, 0.5, 1.0, 0.5, 1.0, 0.6667, 1.0, 0.6667, 1.0, 0.5, 1.0, -8.941e-08, 1.0, 0.1667, 1.0, 0.1667, 1.0, -8.941e-08, 1.0, 0.6667, 1.0, 0.5, 1.0, 0.5, 1.0, 0.6667, 1.0, 0.8333, 1.0, 1.0, 1.0, 1.0, 1.0, 0.8333, 1.0, 0.8333, 1.0, 0.6667, 1.0, 0.6667, 1.0, 0.8333, 1.0, 0.1667, 1.0, 0.3333, 1.0, 0.3333, 1.0, 0.1667, 1.0, 0.1667, 1.0, -8.941e-08, 1.0, -8.941e-08, 1.0, 0.1667, 1.0, 0.6667, 1.0, 0.8333, 1.0, 0.8333, 1.0, 0.6667, 1.0, 0.6667, 1.0, 0.5, 1.0, 0.5, 1.0, 0.6667, 1.0, 1.0, 1.0, 0.8333, 1.0, 0.8333, 1.0, 1.0, 1.0, 0.5, 1.0, 0.3333, 1.0, 0.3333, 1.0, 0.5, 1.0, 0.5, 1.0, 0.6667, 1.0, 0.6667, 1.0, 0.5, 1.0, -8.941e-08, 1.0, 0.1667, 1.0, 0.1667, 1.0, -8.941e-08, 1.0, 0.6667, 1.0, 0.5, 1.0, 0.5, 1.0, 0.6667, 1.0, 0.6667, 1.0, 0.8333, 1.0, 0.8333, 1.0, 0.6667, 1.0, 0.3333, 1.0, 0.1667, 1.0, 0.1667, 1.0, 0.3333, 1.0, 0.8333, 1.0, 1.0, 1.0, 1.0, 1.0, 0.8333, 1.0, 0.8333, 1.0, 0.6667, 1.0, 0.6667, 1.0, 0.8333, 1.0, 0.1667, 1.0, 0.3333, 1.0, 0.3333, 1.0, 0.1667, 1.0, 0.1667, 1.0, -8.941e-08, 1.0, -8.941e-08, 1.0, 0.1667, 1.0, 0.6667, 1.0, 0.8333, 1.0, 0.8333, 1.0, 0.6667, 1.0, 0.5, 1.0, 0.3333, 1.0, 0.3333, 1.0, 0.5, 1.0, 0.5, 1.0, 0.6667, 1.0, 0.6667, 1.0, 0.5, 1.0, -8.941e-08, 1.0, 0.1667, 1.0, 0.1667, 1.0, -8.941e-08, 1.0, 0.6667, 1.0, 0.5, 1.0, 0.5, 1.0, 0.6667, 1.0, 0.6667, 1.0, 0.8333, 1.0, 0.8333, 1.0, 0.6667, 1.0, 0.1667, 1.0, -8.941e-08, 1.0, -8.941e-08, 1.0, 0.1667, 1.0, 0.3333, 1.0, 0.5, 1.0, 0.5, 1.0, 0.3333, 1.0, 0.3333, 1.0, 0.1667, 1.0, 0.1667, 1.0, 0.3333, 1.0, 0.8333, 1.0, 1.0, 1.0, 1.0, 1.0, 0.8333, 1.0, 0.8333, 1.0, 0.6667, 1.0, 0.6667, 1.0, 0.8333, 1.0, 0.1667, 1.0, 0.3333, 1.0, 0.3333, 1.0, 0.1667, 1.0, 0.1667, 1.0, -8.941e-08, 1.0, -8.941e-08, 1.0, 0.1667, 1.0, 0.5, 1.0, 0.6667, 1.0, 0.6667, 1.0, 0.5, 1.0, -8.941e-08, 1.0, 0.1667, 1.0, 0.1667, 1.0, -8.941e-08, 1.0, 0.6667, 1.0, 0.5, 1.0, 0.5, 1.0, 0.6667, 1.0, 0.6667, 1.0, 0.8333, 1.0, 0.8333, 1.0, 0.6667, 1.0, 0.1667, 1.0, -8.941e-08, 1.0, -8.941e-08, 1.0, 0.1667, 1.0, 0.1667, 1.0, 0.3333, 1.0, 0.3333, 1.0, 0.1667, 1.0, 1.0, 1.0, 0.8333, 1.0, 0.8333, 1.0, 1.0, 1.0, 0.3333, 1.0, 0.5, 1.0, 0.5, 1.0, 0.3333, 1.0, 0.3333, 1.0, 0.1667, 1.0, 0.1667, 1.0, 0.3333, 1.0, 0.8333, 1.0, 1.0, 1.0, 1.0, 1.0, 0.8333, 1.0, 0.8333, 1.0, 0.6667, 1.0, 0.6667, 1.0, 0.8333, 1.0, 0.1667, 1.0, 0.3333, 1.0, 0.3333, 1.0, 0.1667, 1.0, 0.5, 1.0, 0.6667, 1.0, 0.6667, 1.0, 0.5, 1.0, -8.941e-08, 1.0, 0.1667, 1.0, 0.1667, 1.0, -8.941e-08, 1.0, 0.6667, 1.0, 0.5, 1.0, 0.5, 1.0, 0.6667, 1.0, 0.6667, 1.0, 0.8333, 1.0, 0.8333, 1.0, 0.6667, 1.0, 0.1667, 1.0, -8.941e-08, 1.0, -8.941e-08, 1.0, 0.1667, 1.0, 0.1667, 1.0, 0.3333, 1.0, 0.3333, 1.0, 0.1667, 1.0, 0.5, 1.0, 0.3333, 1.0, 0.3333, 1.0, 0.5, 1.0, 1.0, 1.0, 0.8333, 1.0, 0.8333, 1.0, 1.0, 1.0, 0.3333, 1.0, 0.5, 1.0, 0.5, 1.0, 0.3333, 1.0, 0.3333, 1.0, 0.1667, 1.0, 0.1667, 1.0, 0.3333, 1.0, 0.8333, 1.0, 1.0, 1.0, 1.0, 1.0, 0.8333, 1.0, 0.8333, 1.0, 0.6667, 1.0, 0.6667, 1.0, 0.8333, 1.0, -8.941e-08, 1.0, 0.1667, 1.0, 0.1667, 1.0, -8.941e-08, 1.0, 0.6667, 1.0, 0.5, 1.0, 0.5, 1.0, 0.6667, 1.0, 0.6667, 1.0, 0.8333, 1.0, 0.8333, 1.0, 0.6667, 1.0, 0.1667, 1.0, -8.941e-08, 1.0, -8.941e-08, 1.0, 0.1667, 1.0, 0.1667, 1.0, 0.3333, 1.0, 0.3333, 1.0, 0.1667, 1.0, 0.8333, 1.0, 0.6667, 1.0, 0.6667, 1.0, 0.8333, 1.0, 0.5, 1.0, 0.3333, 1.0, 0.3333, 1.0, 0.5, 1.0, 1.0, 1.0, 0.8333, 1.0, 0.8333, 1.0, 1.0, 1.0, 0.3333, 1.0, 0.5, 1.0, 0.5, 1.0, 0.3333, 1.0, 0.3333, 1.0, 0.1667, 1.0, 0.1667, 1.0, 0.3333, 1.0, 0.8333, 1.0, 1.0, 1.0, 1.0, 1.0, 0.8333, 1.0, 0.8333, 1.0, 0.6667, 1.0, 0.6667, 1.0, 0.8333, 1.0, 0.6667, 1.0, 0.5, 1.0, 0.5, 1.0, 0.6667, 1.0, 0.6667, 1.0, 0.8333, 1.0, 0.8333, 1.0, 0.6667, 1.0, 0.1667, 1.0, -8.941e-08, 1.0, -8.941e-08, 1.0, 0.1667, 1.0, 0.1667, 1.0, 0.3333, 1.0, 0.3333, 1.0, 0.1667, 1.0, 0.8333, 1.0, 0.6667, 1.0, 0.6667, 1.0, 0.8333, 1.0, 0.8333, 1.0, 1.0, 1.0, 1.0, 1.0, 0.8333, 1.0, 0.5, 1.0, 0.6667, 1.0, 0.6667, 1.0, 0.5, 1.0, 0.5, 1.0, 0.3333, 1.0, 0.3333, 1.0, 0.5, 1.0, 1.0, 1.0, 0.8333, 1.0, 0.8333, 1.0, 1.0, 1.0, 0.3333, 1.0, 0.5, 1.0, 0.5, 1.0, 0.3333, 1.0, 0.3333, 1.0, 0.1667, 1.0, 0.1667, 1.0, 0.3333, 1.0, 0.8333, 1.0, 1.0, 1.0, 1.0, 1.0, 0.8333, 1.0, 0.6667, 1.0, 0.8333, 1.0, 0.8333, 1.0, 0.6667, 1.0, 0.1667, 1.0, -8.941e-08, 1.0, -8.941e-08, 1.0, 0.1667, 1.0, 0.1667, 1.0, 0.3333, 1.0, 0.3333, 1.0, 0.1667, 1.0, 0.8333, 1.0, 0.6667, 1.0, 0.6667, 1.0, 0.8333, 1.0, 0.8333, 1.0, 1.0, 1.0, 1.0, 1.0, 0.8333, 1.0, 0.3333, 1.0, 0.1667, 1.0, 0.1667, 1.0, 0.3333, 1.0, -8.941e-08, 1.0, 0.1667, 1.0, 0.1667, 1.0, -8.941e-08, 1.0, 0.5, 1.0, 0.6667, 1.0, 0.6667, 1.0, 0.5, 1.0, 0.5, 1.0, 0.3333, 1.0, 0.3333, 1.0, 0.5, 1.0, 1.0, 1.0, 0.8333, 1.0, 0.8333, 1.0, 1.0, 1.0, 0.3333, 1.0, 0.5, 1.0, 0.5, 1.0, 0.3333, 1.0, 0.3333, 1.0, 0.1667, 1.0, 0.1667, 1.0, 0.3333, 1.0, 0.1667, 1.0, -8.941e-08, 1.0, -8.941e-08, 1.0, 0.1667, 1.0, 0.1667, 1.0, 0.3333, 1.0, 0.3333, 1.0, 0.1667, 1.0, 0.8333, 1.0, 0.6667, 1.0, 0.6667, 1.0, 0.8333, 1.0, 0.8333, 1.0, 1.0, 1.0, 1.0, 1.0, 0.8333, 1.0, 0.3333, 1.0, 0.1667, 1.0, 0.1667, 1.0, 0.3333, 1.0, 0.3333, 1.0, 0.5, 1.0, 0.5, 1.0, 0.3333, 1.0, 0.6667, 1.0, 0.5, 1.0, 0.5, 1.0, 0.6667, 1.0, -8.941e-08, 1.0, 0.1667, 1.0, 0.1667, 1.0, -8.941e-08, 1.0, 0.5, 1.0, 0.6667, 1.0, 0.6667, 1.0, 0.5, 1.0, 0.5, 1.0, 0.3333, 1.0, 0.3333, 1.0, 0.5, 1.0, 1.0, 1.0, 0.8333, 1.0, 0.8333, 1.0, 1.0, 1.0, 0.3333, 1.0, 0.5, 1.0, 0.5, 1.0, 0.3333, 1.0, 0.1667, 1.0, -8.941e-08, 1.0, -8.941e-08, 1.0, 0.1667, 1.0, 0.1667, 1.0, 0.3333, 1.0, 0.3333, 1.0, 0.1667, 1.0, 0.8333, 1.0, 0.6667, 1.0, 0.6667, 1.0, 0.8333, 1.0, 0.8333, 1.0, 1.0, 1.0, 1.0, 1.0, 0.8333, 1.0, 0.3333, 1.0, 0.1667, 1.0, 0.1667, 1.0, 0.3333, 1.0, 0.3333, 1.0, 0.5, 1.0, 0.5, 1.0, 0.3333, 1.0, 0.6667, 1.0, 0.8333, 1.0, 0.8333, 1.0, 0.6667, 1.0, 0.6667, 1.0, 0.5, 1.0, 0.5, 1.0, 0.6667, 1.0, -8.941e-08, 1.0, 0.1667, 1.0, 0.1667, 1.0, -8.941e-08, 1.0, 0.5, 1.0, 0.6667, 1.0, 0.6667, 1.0, 0.5, 1.0, 0.5, 1.0, 0.3333, 1.0, 0.3333, 1.0, 0.5, 1.0, 1.0, 1.0, 0.8333, 1.0, 0.8333, 1.0, 1.0, 1.0, 0.3333, 1.0, 0.5, 1.0, 0.5, 1.0, 0.3333, 1.0, 0.6667, 1.0, 0.8333, 1.0, 0.8333, 1.0, 0.6667, 1.0, 0.1667, 1.0, 0.3333, 1.0, 0.3333, 1.0, 0.1667, 1.0, 0.8333, 1.0, 1.0, 1.0, 1.0, 1.0, 0.8333, 1.0, 0.5, 1.0, 0.6667, 1.0, 0.6667, 1.0, 0.5, 1.0, -8.941e-08, 1.0, 0.1667, 1.0, 0.1667, 1.0, -8.941e-08, 1.0, 0.6667, 1.0, 0.8333, 1.0, 0.8333, 1.0, 0.6667, 1.0, 0.6667, 1.0, 0.5, 1.0, 0.5, 1.0, 0.6667, 1.0, -8.941e-08, 1.0, 0.1667, 1.0, 0.1667, 1.0, -8.941e-08, 1.0, 0.5, 1.0, 0.6667, 1.0, 0.6667, 1.0, 0.5, 1.0, 0.5, 1.0, 0.3333, 1.0, 0.3333, 1.0, 0.5, 1.0, 1.0, 1.0, 0.8333, 1.0, 0.8333, 1.0, 1.0, 1.0, 0.5, 1.0, 0.6667, 1.0, 0.6667, 1.0, 0.5, 1.0, -8.941e-08, 1.0, 0.1667, 1.0, 0.1667, 1.0, -8.941e-08, 1.0, 0.6667, 1.0, 0.8333, 1.0, 0.8333, 1.0, 0.6667, 1.0, 0.3333, 1.0, 0.5, 1.0, 0.5, 1.0, 0.3333, 1.0, 0.8333, 1.0, 1.0, 1.0, 1.0, 1.0, 0.8333, 1.0, 0.1667, 1.0, 0.3333, 1.0, 0.3333, 1.0, 0.1667, 1.0, 0.1667, 1.0, 0.3333, 1.0, 0.3333, 1.0, 0.1667, 1.0, 0.8333, 1.0, 1.0, 1.0, 1.0, 1.0, 0.8333, 1.0, 0.3333, 1.0, 0.5, 1.0, 0.5, 1.0, 0.3333, 1.0, 0.6667, 1.0, 0.8333, 1.0, 0.8333, 1.0, 0.6667, 1.0, -8.941e-08, 1.0, 0.1667, 1.0, 0.1667, 1.0, -8.941e-08, 1.0, 0.5, 1.0, 0.6667, 1.0, 0.6667, 1.0, 0.5, 1.0])
me_cylinder.materials.append(mat_m_main)
me_cylinder.materials.append(mat_m_second)
me_cylinder.use_remesh_fix_poles = True
me_cylinder.use_remesh_preserve_attributes = False
me_cylinder.use_mirror_vertex_groups = False
me_cylinder.update()

# ---- objects
ob_cylinder = bpy.data.objects.new('Cylinder', me_cylinder)

# ---- transforms, parenting, visibility, modifiers, constraints
ob_cylinder.location = (0.0, 0.0, 0.0)
ob_cylinder.lineart.crease_threshold = 0.0

# ---- collection membership
col_collection.objects.link(ob_cylinder)

# ---- scene / render settings (as saved in the file)
scene.frame_start = 1; scene.frame_end = 250; scene.frame_set(1)
scene.render.engine = 'BLENDER_EEVEE_NEXT'
scene.cycles.use_denoising = False
scene.cycles.samples = 128
scene.cycles.sampling_pattern = 'TABULATED_SOBOL'
scene.cycles.use_adaptive_sampling = False
scene.cycles.use_light_tree = False
scene.view_settings.view_transform = 'Filmic'
bpy.context.view_layer.update()

# ---- added for rendering (the .blend has no active camera and no usable light): camera, sun
cam_auto = bpy.data.cameras.new('AutoCamera')
cam_auto.lens = 50.0
cam_auto.sensor_width = 36.0
cam_auto.clip_end = 1000.0
ob_auto_camera = bpy.data.objects.new('AutoCamera', cam_auto)
scene.collection.objects.link(ob_auto_camera)
ob_auto_camera.location = (23.4244, -18.4736, 25.5111)
ob_auto_camera.rotation_euler = (1.09748, -7.21219e-08, 0.694738)
scene.camera = ob_auto_camera
light_auto_sun = bpy.data.lights.new('AutoSun', 'SUN')
light_auto_sun.energy = 3.0
light_auto_sun.angle = 0.0523599
ob_auto_sun = bpy.data.objects.new('AutoSun', light_auto_sun)
scene.collection.objects.link(ob_auto_sun)
ob_auto_sun.rotation_euler = (0.872665, 0.174533, 0.523599)
bpy.context.view_layer.update()
